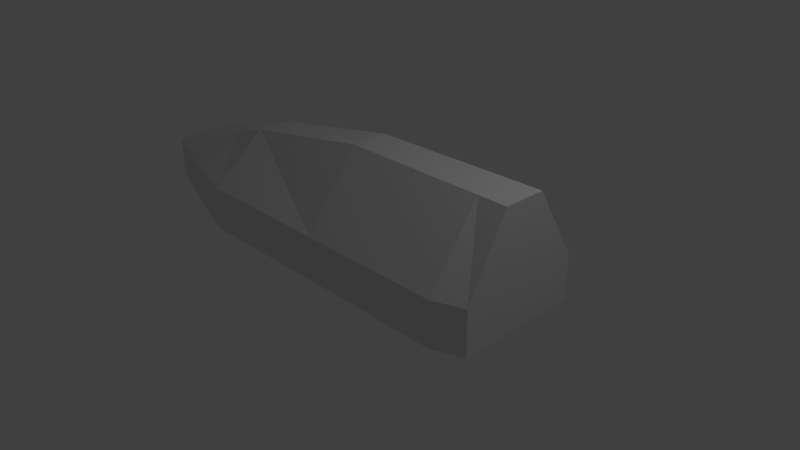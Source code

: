# Source: side.blend  (saved by Blender 2.76.0; exported with 4.5.12 LTS)
import bpy
from mathutils import Matrix  # noqa: F401  (used for matrix-valued properties, if any)

bpy.ops.wm.read_factory_settings(use_empty=True)
scene = bpy.context.scene
scene.name = 'Scene'

# ---- collections
col_collection_1 = bpy.data.collections.new('Collection 1'); scene.collection.children.link(col_collection_1)

# ---- world
world_world = bpy.data.worlds.new('World'); scene.world = world_world
world_world.color = (0.05088, 0.05088, 0.05088)
world_world.use_sun_shadow = False
world_world.sun_shadow_jitter_overblur = 0.0
world_world.cycles.sampling_method = 'MANUAL'
world_world.cycles.sample_map_resolution = 256

# ---- cameras
cam_camera = bpy.data.cameras.new('Camera')
cam_camera.clip_end = 100.0
cam_camera.lens = 35.0
cam_camera.sensor_width = 32.0
cam_camera.sensor_height = 18.0
cam_camera.ortho_scale = 7.314
cam_camera.dof.focus_distance = 0.0
cam_camera.dof.aperture_fstop = 128.0

# ---- lights
light_lamp = bpy.data.lights.new('Lamp', 'POINT')
light_lamp.transmission_factor = 0.0
light_lamp.cutoff_distance = 30.0
light_lamp.energy = 100.0
light_lamp.shadow_buffer_clip_start = 1.001
light_lamp.shadow_soft_size = 0.1
light_lamp.shadow_maximum_resolution = 0.006
light_lamp.use_absolute_resolution = True
light_lamp.cycles.use_multiple_importance_sampling = False

# ---- meshes
me_cube_003 = bpy.data.meshes.new('Cube.003')
me_cube_003.from_pydata([(-2.0, -1.0, -1.0), (-2.0, -1.0, -0.3959), (-2.0, 1.0, -1.0), (-2.0, 1.0, -0.3959), (2.0, -1.0, -1.0), (2.0, -1.0, -0.3959), (2.0, 1.0, -1.0), (2.0, 1.0, -0.3959), (-3.994, -0.3549, -1.0), (-3.994, -0.3549, -0.3959), (-3.994, 0.3549, -0.3959), (-3.994, 0.3549, -1.0), (2.4, 0.8455, -0.3959), (2.4, 0.8455, -1.0), (2.4, -0.8455, -0.3959), (2.4, -0.8455, -1.0), (0.0, 1.0, -0.3959), (0.0, 1.0, -1.0), (0.0, -1.0, -0.3959), (0.0, -1.0, -1.0), (-2.58, -0.8384, -1.0), (-2.58, 0.8384, -1.0), (-2.58, 0.8384, -0.3959), (-2.58, -0.8384, -0.3959), (2.0, -0.2848, 0.5745), (2.4, -0.2898, 0.5745), (0.0, -0.2595, 0.5745), (-2.58, -0.2268, 0.05112), (-2.0, -0.2342, 0.2428), (2.4, 0.2735, 0.5745), (2.0, 0.2692, 0.5745), (-2.58, 0.2193, 0.05112), (0.0, 0.2474, 0.5745), (-2.0, 0.2256, 0.2428)], [], [(24, 5, 14, 25), (16, 7, 6, 17), (4, 6, 13, 15), (18, 1, 0, 19), (19, 17, 6, 4), (18, 26, 28, 1), (9, 10, 11, 8), (12, 29, 25, 14, 15, 13), (6, 7, 12, 13), (21, 20, 8, 11), (23, 27, 9), (5, 4, 15, 14), (22, 21, 11, 10), (20, 23, 9, 8), (5, 24, 26, 18), (0, 2, 17, 19), (5, 18, 19, 4), (3, 16, 17, 2), (0, 1, 23, 20), (3, 2, 21, 22), (1, 28, 27, 23), (2, 0, 20, 21), (28, 33, 31, 27), (27, 31, 10, 9), (30, 24, 25, 29), (24, 30, 32, 26), (26, 32, 33, 28), (7, 30, 29, 12), (30, 7, 16, 32), (33, 3, 22, 31), (32, 16, 3, 33), (31, 22, 10)])
me_cube_003.use_remesh_preserve_volume = False
me_cube_003.use_remesh_preserve_attributes = False
me_cube_003.use_mirror_vertex_groups = False
me_cube_003.update()

# ---- objects
ob_cube = bpy.data.objects.new('Cube', me_cube_003)
ob_lamp = bpy.data.objects.new('Lamp', light_lamp)
ob_camera = bpy.data.objects.new('Camera', cam_camera)

# ---- transforms, parenting, visibility, modifiers, constraints
ob_cube.location = (0.0, 0.0, 1.0)
ob_cube.lineart.crease_threshold = 0.0
ob_lamp.location = (4.076, 1.005, 5.904)
ob_lamp.rotation_euler = (0.6503, 0.05522, 1.866)
ob_lamp.lock_rotations_4d = False
ob_lamp.empty_display_type = 'ARROWS'
ob_lamp.color = (0.0, 0.0, 0.0, 0.0)
ob_lamp.lineart.crease_threshold = 0.0
ob_camera.location = (7.481, -6.508, 5.344)
ob_camera.rotation_euler = (1.109, 0.01082, 0.8149)
ob_camera.lock_rotations_4d = False
ob_camera.empty_display_type = 'ARROWS'
ob_camera.color = (0.0, 0.0, 0.0, 0.0)
ob_camera.display_type = 'WIRE'
ob_camera.lineart.crease_threshold = 0.0

# ---- collection membership
col_collection_1.objects.link(ob_cube)
col_collection_1.objects.link(ob_lamp)
col_collection_1.objects.link(ob_camera)

# ---- scene / render settings (as saved in the file)
scene.camera = ob_camera
scene.frame_start = 1; scene.frame_end = 250; scene.frame_set(1)
scene.render.engine = 'BLENDER_EEVEE_NEXT'
scene.render.resolution_percentage = 50
scene.render.dither_intensity = 0.0
scene.cycles.use_denoising = False
scene.cycles.samples = 10
scene.cycles.sampling_pattern = 'TABULATED_SOBOL'
scene.cycles.light_sampling_threshold = 0.0
scene.cycles.use_adaptive_sampling = False
scene.cycles.use_light_tree = False
scene.cycles.blur_glossy = 0.0
scene.cycles.pixel_filter_type = 'GAUSSIAN'
scene.cycles.sample_clamp_indirect = 0.0
scene.view_settings.view_transform = 'Standard'
bpy.context.view_layer.update()
